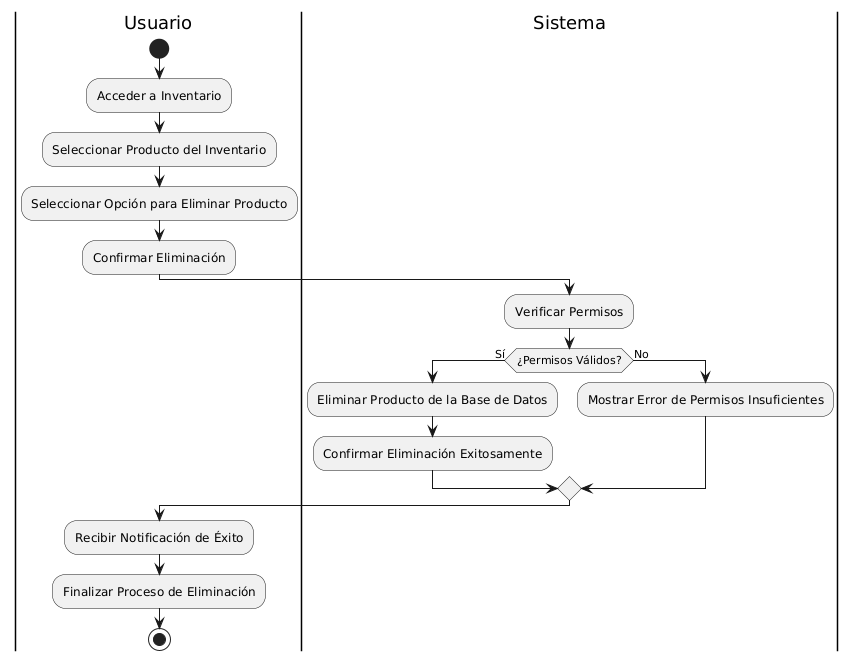

The diagram above was rendered by PlantUML. Its source (embedded in the PNG):
@startuml
|Usuario|
start
:Acceder a Inventario;
:Seleccionar Producto del Inventario;
:Seleccionar Opción para Eliminar Producto;

:Confirmar Eliminación;

|Sistema|
:Verificar Permisos;

if (¿Permisos Válidos?) then (Sí)
    :Eliminar Producto de la Base de Datos;
    :Confirmar Eliminación Exitosamente;
else (No)
    :Mostrar Error de Permisos Insuficientes;
endif

|Usuario|
:Recibir Notificación de Éxito;
:Finalizar Proceso de Eliminación;
stop
@enduml